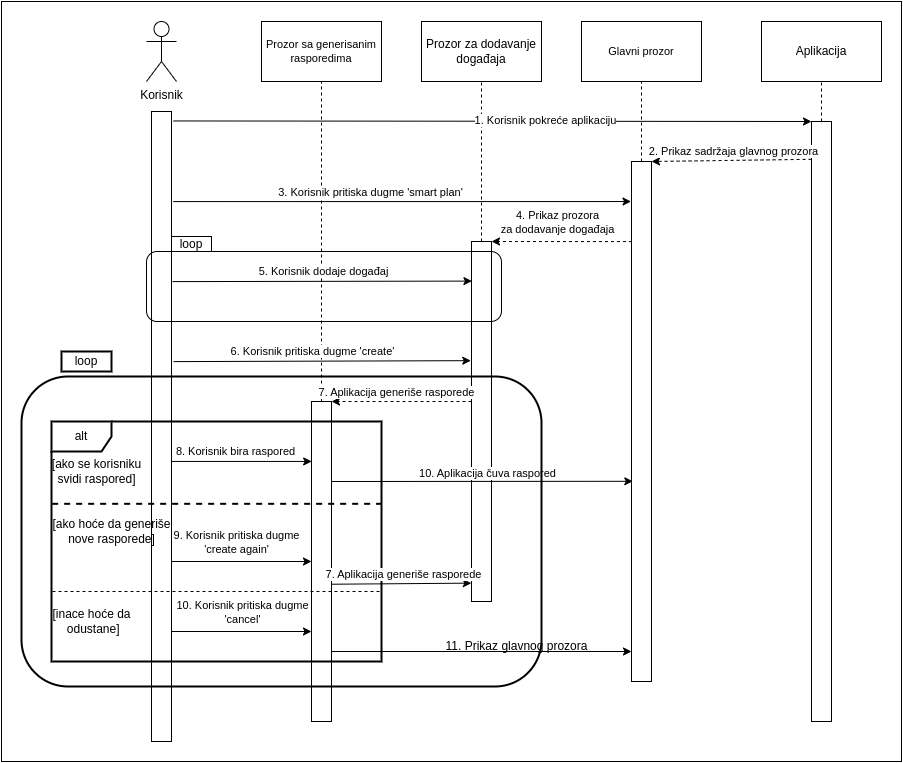

The diagram above was exported from draw.io. Its source (the exported page's mxGraphModel, read from the mxfile embedded in the PNG):
<mxGraphModel dx="2284" dy="799" grid="1" gridSize="10" guides="1" tooltips="1" connect="1" arrows="1" fold="1" page="1" pageScale="1" pageWidth="850" pageHeight="1100" math="0" shadow="0">
  <root>
    <mxCell id="0" />
    <mxCell id="1" parent="0" />
    <mxCell id="SfPmuoAr8hzWgJLUk2lE-54" value="" style="rounded=0;whiteSpace=wrap;html=1;fillColor=none;" parent="1" vertex="1">
      <mxGeometry x="-60" width="900" height="760" as="geometry" />
    </mxCell>
    <mxCell id="3XUADEzdGJmMBm6TumV_-1" value="Korisnik" style="shape=umlActor;verticalLabelPosition=bottom;verticalAlign=top;html=1;outlineConnect=0;" parent="1" vertex="1">
      <mxGeometry x="85" y="20" width="30" height="60" as="geometry" />
    </mxCell>
    <mxCell id="3XUADEzdGJmMBm6TumV_-2" value="" style="rounded=0;whiteSpace=wrap;html=1;" parent="1" vertex="1">
      <mxGeometry x="90" y="110" width="20" height="630" as="geometry" />
    </mxCell>
    <mxCell id="3XUADEzdGJmMBm6TumV_-9" value="" style="rounded=0;whiteSpace=wrap;html=1;" parent="1" vertex="1">
      <mxGeometry x="750" y="120" width="20" height="600" as="geometry" />
    </mxCell>
    <mxCell id="3XUADEzdGJmMBm6TumV_-11" value="Aplikacija" style="rounded=0;whiteSpace=wrap;html=1;" parent="1" vertex="1">
      <mxGeometry x="700" y="20" width="120" height="60" as="geometry" />
    </mxCell>
    <mxCell id="3XUADEzdGJmMBm6TumV_-14" value="" style="endArrow=none;html=1;rounded=0;entryX=0.5;entryY=1;entryDx=0;entryDy=0;dashed=1;" parent="1" source="3XUADEzdGJmMBm6TumV_-9" target="3XUADEzdGJmMBm6TumV_-11" edge="1">
      <mxGeometry width="50" height="50" relative="1" as="geometry">
        <mxPoint x="650" y="180" as="sourcePoint" />
        <mxPoint x="791" y="92" as="targetPoint" />
      </mxGeometry>
    </mxCell>
    <mxCell id="3XUADEzdGJmMBm6TumV_-20" value="Prozor za dodavanje događaja" style="rounded=0;whiteSpace=wrap;html=1;" parent="1" vertex="1">
      <mxGeometry x="360" y="20" width="120" height="60" as="geometry" />
    </mxCell>
    <mxCell id="3XUADEzdGJmMBm6TumV_-21" value="" style="rounded=0;whiteSpace=wrap;html=1;" parent="1" vertex="1">
      <mxGeometry x="410" y="240" width="20" height="360" as="geometry" />
    </mxCell>
    <mxCell id="3XUADEzdGJmMBm6TumV_-27" value="" style="endArrow=none;dashed=1;html=1;rounded=0;labelBackgroundColor=default;strokeColor=default;align=center;verticalAlign=middle;fontFamily=Helvetica;fontSize=11;fontColor=default;shape=connector;entryX=0.5;entryY=1;entryDx=0;entryDy=0;exitX=0.5;exitY=0;exitDx=0;exitDy=0;" parent="1" source="3XUADEzdGJmMBm6TumV_-21" target="3XUADEzdGJmMBm6TumV_-20" edge="1">
      <mxGeometry width="50" height="50" relative="1" as="geometry">
        <mxPoint x="450" y="410" as="sourcePoint" />
        <mxPoint x="500" y="360" as="targetPoint" />
      </mxGeometry>
    </mxCell>
    <mxCell id="3XUADEzdGJmMBm6TumV_-32" value="Glavni prozor" style="rounded=0;whiteSpace=wrap;html=1;fontFamily=Helvetica;fontSize=11;fontColor=default;" parent="1" vertex="1">
      <mxGeometry x="520" y="20" width="120" height="60" as="geometry" />
    </mxCell>
    <mxCell id="3XUADEzdGJmMBm6TumV_-33" value="" style="rounded=0;whiteSpace=wrap;html=1;" parent="1" vertex="1">
      <mxGeometry x="570" y="160" width="20" height="520" as="geometry" />
    </mxCell>
    <mxCell id="3XUADEzdGJmMBm6TumV_-34" value="" style="endArrow=none;dashed=1;html=1;rounded=0;labelBackgroundColor=default;strokeColor=default;align=center;verticalAlign=middle;fontFamily=Helvetica;fontSize=11;fontColor=default;shape=connector;entryX=0.5;entryY=1;entryDx=0;entryDy=0;exitX=0.5;exitY=0;exitDx=0;exitDy=0;" parent="1" source="3XUADEzdGJmMBm6TumV_-33" target="3XUADEzdGJmMBm6TumV_-32" edge="1">
      <mxGeometry width="50" height="50" relative="1" as="geometry">
        <mxPoint x="450" y="410" as="sourcePoint" />
        <mxPoint x="500" y="360" as="targetPoint" />
      </mxGeometry>
    </mxCell>
    <mxCell id="3XUADEzdGJmMBm6TumV_-47" value="" style="rounded=0;whiteSpace=wrap;html=1;" parent="1" vertex="1">
      <mxGeometry x="250" y="400" width="20" height="320" as="geometry" />
    </mxCell>
    <mxCell id="3XUADEzdGJmMBm6TumV_-50" value="Prozor sa generisanim rasporedima" style="rounded=0;whiteSpace=wrap;html=1;fontFamily=Helvetica;fontSize=11;fontColor=default;" parent="1" vertex="1">
      <mxGeometry x="200" y="20" width="120" height="60" as="geometry" />
    </mxCell>
    <mxCell id="3XUADEzdGJmMBm6TumV_-51" value="" style="endArrow=none;dashed=1;html=1;rounded=0;labelBackgroundColor=default;strokeColor=default;align=center;verticalAlign=middle;fontFamily=Helvetica;fontSize=11;fontColor=default;shape=connector;entryX=0.5;entryY=1;entryDx=0;entryDy=0;exitX=0.5;exitY=0;exitDx=0;exitDy=0;" parent="1" source="3XUADEzdGJmMBm6TumV_-47" target="3XUADEzdGJmMBm6TumV_-50" edge="1">
      <mxGeometry width="50" height="50" relative="1" as="geometry">
        <mxPoint x="520" y="480" as="sourcePoint" />
        <mxPoint x="570" y="430" as="targetPoint" />
      </mxGeometry>
    </mxCell>
    <mxCell id="SfPmuoAr8hzWgJLUk2lE-5" value="" style="endArrow=classic;html=1;rounded=0;entryX=1;entryY=0;entryDx=0;entryDy=0;exitX=0.003;exitY=0.063;exitDx=0;exitDy=0;exitPerimeter=0;dashed=1;" parent="1" source="3XUADEzdGJmMBm6TumV_-9" target="3XUADEzdGJmMBm6TumV_-33" edge="1">
      <mxGeometry width="50" height="50" relative="1" as="geometry">
        <mxPoint x="600" y="470" as="sourcePoint" />
        <mxPoint x="650" y="420" as="targetPoint" />
      </mxGeometry>
    </mxCell>
    <mxCell id="SfPmuoAr8hzWgJLUk2lE-8" value="2. Prikaz sadržaja glavnog prozora" style="edgeLabel;html=1;align=center;verticalAlign=middle;resizable=0;points=[];" parent="SfPmuoAr8hzWgJLUk2lE-5" vertex="1" connectable="0">
      <mxGeometry x="-0.2263" y="-1" relative="1" as="geometry">
        <mxPoint x="-17" y="-8" as="offset" />
      </mxGeometry>
    </mxCell>
    <mxCell id="SfPmuoAr8hzWgJLUk2lE-6" value="" style="endArrow=classic;html=1;rounded=0;exitX=1.093;exitY=0.015;exitDx=0;exitDy=0;exitPerimeter=0;entryX=0;entryY=0;entryDx=0;entryDy=0;" parent="1" source="3XUADEzdGJmMBm6TumV_-2" target="3XUADEzdGJmMBm6TumV_-9" edge="1">
      <mxGeometry width="50" height="50" relative="1" as="geometry">
        <mxPoint x="430" y="180" as="sourcePoint" />
        <mxPoint x="480" y="130" as="targetPoint" />
      </mxGeometry>
    </mxCell>
    <mxCell id="SfPmuoAr8hzWgJLUk2lE-7" value="1. Korisnik pokreće aplikaciju" style="edgeLabel;html=1;align=center;verticalAlign=middle;resizable=0;points=[];" parent="SfPmuoAr8hzWgJLUk2lE-6" vertex="1" connectable="0">
      <mxGeometry x="0.1664" y="1" relative="1" as="geometry">
        <mxPoint as="offset" />
      </mxGeometry>
    </mxCell>
    <mxCell id="SfPmuoAr8hzWgJLUk2lE-9" value="" style="endArrow=classic;html=1;rounded=0;exitX=1.084;exitY=0.143;exitDx=0;exitDy=0;exitPerimeter=0;entryX=-0.024;entryY=0.077;entryDx=0;entryDy=0;entryPerimeter=0;" parent="1" source="3XUADEzdGJmMBm6TumV_-2" target="3XUADEzdGJmMBm6TumV_-33" edge="1">
      <mxGeometry width="50" height="50" relative="1" as="geometry">
        <mxPoint x="450" y="340" as="sourcePoint" />
        <mxPoint x="500" y="290" as="targetPoint" />
      </mxGeometry>
    </mxCell>
    <mxCell id="SfPmuoAr8hzWgJLUk2lE-10" value="3. Korisnik pritiska dugme 'smart plan'" style="edgeLabel;html=1;align=center;verticalAlign=middle;resizable=0;points=[];" parent="SfPmuoAr8hzWgJLUk2lE-9" vertex="1" connectable="0">
      <mxGeometry x="-0.1378" y="2" relative="1" as="geometry">
        <mxPoint y="-8" as="offset" />
      </mxGeometry>
    </mxCell>
    <mxCell id="SfPmuoAr8hzWgJLUk2lE-11" value="" style="endArrow=classic;html=1;rounded=0;entryX=1;entryY=0;entryDx=0;entryDy=0;exitX=0.022;exitY=0.154;exitDx=0;exitDy=0;exitPerimeter=0;dashed=1;" parent="1" source="3XUADEzdGJmMBm6TumV_-33" target="3XUADEzdGJmMBm6TumV_-21" edge="1">
      <mxGeometry width="50" height="50" relative="1" as="geometry">
        <mxPoint x="540" y="240" as="sourcePoint" />
        <mxPoint x="610" y="260" as="targetPoint" />
      </mxGeometry>
    </mxCell>
    <mxCell id="SfPmuoAr8hzWgJLUk2lE-12" value="4. Prikaz prozora&lt;br&gt;za dodavanje događaja" style="edgeLabel;html=1;align=center;verticalAlign=middle;resizable=0;points=[];" parent="SfPmuoAr8hzWgJLUk2lE-11" vertex="1" connectable="0">
      <mxGeometry x="0.12" relative="1" as="geometry">
        <mxPoint x="4" y="-20" as="offset" />
      </mxGeometry>
    </mxCell>
    <mxCell id="SfPmuoAr8hzWgJLUk2lE-14" value="" style="endArrow=classic;html=1;rounded=0;exitX=1.05;exitY=0.27;exitDx=0;exitDy=0;exitPerimeter=0;entryX=0.021;entryY=0.11;entryDx=0;entryDy=0;entryPerimeter=0;" parent="1" source="3XUADEzdGJmMBm6TumV_-2" target="3XUADEzdGJmMBm6TumV_-21" edge="1">
      <mxGeometry width="50" height="50" relative="1" as="geometry">
        <mxPoint x="640" y="300" as="sourcePoint" />
        <mxPoint x="410" y="340" as="targetPoint" />
      </mxGeometry>
    </mxCell>
    <mxCell id="SfPmuoAr8hzWgJLUk2lE-15" value="5. Korisnik dodaje događaj" style="edgeLabel;html=1;align=center;verticalAlign=middle;resizable=0;points=[];" parent="SfPmuoAr8hzWgJLUk2lE-14" vertex="1" connectable="0">
      <mxGeometry x="0.0023" y="-2" relative="1" as="geometry">
        <mxPoint y="-12" as="offset" />
      </mxGeometry>
    </mxCell>
    <mxCell id="SfPmuoAr8hzWgJLUk2lE-20" value="loop" style="rounded=0;whiteSpace=wrap;html=1;" parent="1" vertex="1">
      <mxGeometry x="110" y="235" width="40" height="15" as="geometry" />
    </mxCell>
    <mxCell id="SfPmuoAr8hzWgJLUk2lE-21" value="" style="endArrow=classic;html=1;rounded=0;exitX=1.1;exitY=0.397;exitDx=0;exitDy=0;exitPerimeter=0;entryX=-0.036;entryY=0.331;entryDx=0;entryDy=0;entryPerimeter=0;" parent="1" source="3XUADEzdGJmMBm6TumV_-2" target="3XUADEzdGJmMBm6TumV_-21" edge="1">
      <mxGeometry width="50" height="50" relative="1" as="geometry">
        <mxPoint x="480" y="410" as="sourcePoint" />
        <mxPoint x="370" y="360" as="targetPoint" />
      </mxGeometry>
    </mxCell>
    <mxCell id="SfPmuoAr8hzWgJLUk2lE-22" value="6. Korisnik pritiska dugme 'create'" style="edgeLabel;html=1;align=center;verticalAlign=middle;resizable=0;points=[];" parent="SfPmuoAr8hzWgJLUk2lE-21" vertex="1" connectable="0">
      <mxGeometry x="0.1059" relative="1" as="geometry">
        <mxPoint x="-25" y="-10" as="offset" />
      </mxGeometry>
    </mxCell>
    <mxCell id="SfPmuoAr8hzWgJLUk2lE-23" value="" style="endArrow=classic;html=1;rounded=0;entryX=1;entryY=0;entryDx=0;entryDy=0;dashed=1;" parent="1" target="3XUADEzdGJmMBm6TumV_-47" edge="1">
      <mxGeometry width="50" height="50" relative="1" as="geometry">
        <mxPoint x="410" y="400" as="sourcePoint" />
        <mxPoint x="370" y="470" as="targetPoint" />
        <Array as="points" />
      </mxGeometry>
    </mxCell>
    <mxCell id="SfPmuoAr8hzWgJLUk2lE-26" value="7. Aplikacija generiše rasporede" style="edgeLabel;html=1;align=center;verticalAlign=middle;resizable=0;points=[];" parent="SfPmuoAr8hzWgJLUk2lE-23" vertex="1" connectable="0">
      <mxGeometry x="-0.0959" y="-1" relative="1" as="geometry">
        <mxPoint x="-13" y="-9" as="offset" />
      </mxGeometry>
    </mxCell>
    <mxCell id="SfPmuoAr8hzWgJLUk2lE-27" value="" style="endArrow=classic;html=1;rounded=0;exitX=0.288;exitY=0.274;exitDx=0;exitDy=0;exitPerimeter=0;entryX=0.558;entryY=0.274;entryDx=0;entryDy=0;entryPerimeter=0;" parent="1" source="SfPmuoAr8hzWgJLUk2lE-42" target="SfPmuoAr8hzWgJLUk2lE-42" edge="1">
      <mxGeometry width="50" height="50" relative="1" as="geometry">
        <mxPoint x="110" y="440" as="sourcePoint" />
        <mxPoint x="250" y="480" as="targetPoint" />
      </mxGeometry>
    </mxCell>
    <mxCell id="SfPmuoAr8hzWgJLUk2lE-28" value="8. Korisnik bira raspored" style="edgeLabel;html=1;align=center;verticalAlign=middle;resizable=0;points=[];" parent="SfPmuoAr8hzWgJLUk2lE-27" vertex="1" connectable="0">
      <mxGeometry x="-0.3688" y="2" relative="1" as="geometry">
        <mxPoint x="20" y="-8" as="offset" />
      </mxGeometry>
    </mxCell>
    <mxCell id="SfPmuoAr8hzWgJLUk2lE-30" value="alt" style="shape=umlFrame;whiteSpace=wrap;html=1;pointerEvents=0;strokeWidth=2;" parent="1" vertex="1">
      <mxGeometry x="-10" y="420" width="330" height="240" as="geometry" />
    </mxCell>
    <mxCell id="SfPmuoAr8hzWgJLUk2lE-33" value="[ako se korisniku&lt;br&gt;svidi raspored]" style="text;html=1;align=center;verticalAlign=middle;resizable=0;points=[];autosize=1;strokeColor=none;fillColor=none;" parent="1" vertex="1">
      <mxGeometry x="-20" y="450" width="110" height="40" as="geometry" />
    </mxCell>
    <mxCell id="SfPmuoAr8hzWgJLUk2lE-34" value="" style="endArrow=none;dashed=1;html=1;rounded=0;exitX=0.002;exitY=0.343;exitDx=0;exitDy=0;exitPerimeter=0;entryX=1;entryY=0.343;entryDx=0;entryDy=0;entryPerimeter=0;strokeWidth=2;" parent="1" source="SfPmuoAr8hzWgJLUk2lE-30" target="SfPmuoAr8hzWgJLUk2lE-30" edge="1">
      <mxGeometry width="50" height="50" relative="1" as="geometry">
        <mxPoint x="210" y="520" as="sourcePoint" />
        <mxPoint x="260" y="470" as="targetPoint" />
      </mxGeometry>
    </mxCell>
    <mxCell id="SfPmuoAr8hzWgJLUk2lE-35" value="[ako hoće da generiše&lt;br&gt;nove rasporede]" style="text;html=1;align=center;verticalAlign=middle;resizable=0;points=[];autosize=1;strokeColor=none;fillColor=none;" parent="1" vertex="1">
      <mxGeometry x="-20" y="510" width="140" height="40" as="geometry" />
    </mxCell>
    <mxCell id="SfPmuoAr8hzWgJLUk2lE-36" value="" style="endArrow=classic;html=1;rounded=0;" parent="1" edge="1">
      <mxGeometry width="50" height="50" relative="1" as="geometry">
        <mxPoint x="110" y="560" as="sourcePoint" />
        <mxPoint x="250" y="560" as="targetPoint" />
      </mxGeometry>
    </mxCell>
    <mxCell id="SfPmuoAr8hzWgJLUk2lE-37" value="9. Korisnik pritiska dugme&lt;br&gt;'create again'" style="edgeLabel;html=1;align=center;verticalAlign=middle;resizable=0;points=[];" parent="SfPmuoAr8hzWgJLUk2lE-36" vertex="1" connectable="0">
      <mxGeometry x="-0.1237" y="2" relative="1" as="geometry">
        <mxPoint x="3" y="-18" as="offset" />
      </mxGeometry>
    </mxCell>
    <mxCell id="SfPmuoAr8hzWgJLUk2lE-38" value="" style="endArrow=classic;html=1;rounded=0;entryX=0.065;entryY=0.615;entryDx=0;entryDy=0;entryPerimeter=0;exitX=1;exitY=0.25;exitDx=0;exitDy=0;" parent="1" source="3XUADEzdGJmMBm6TumV_-47" target="3XUADEzdGJmMBm6TumV_-33" edge="1">
      <mxGeometry width="50" height="50" relative="1" as="geometry">
        <mxPoint x="270" y="480" as="sourcePoint" />
        <mxPoint x="111" y="640" as="targetPoint" />
      </mxGeometry>
    </mxCell>
    <mxCell id="SfPmuoAr8hzWgJLUk2lE-39" value="10. Aplikacija čuva raspored" style="edgeLabel;html=1;align=center;verticalAlign=middle;resizable=0;points=[];" parent="SfPmuoAr8hzWgJLUk2lE-38" vertex="1" connectable="0">
      <mxGeometry x="0.0846" y="-1" relative="1" as="geometry">
        <mxPoint x="-8" y="-9" as="offset" />
      </mxGeometry>
    </mxCell>
    <mxCell id="SfPmuoAr8hzWgJLUk2lE-40" value="" style="endArrow=classic;html=1;rounded=0;entryX=-0.01;entryY=0.949;entryDx=0;entryDy=0;entryPerimeter=0;exitX=1.017;exitY=0.571;exitDx=0;exitDy=0;exitPerimeter=0;" parent="1" source="3XUADEzdGJmMBm6TumV_-47" target="3XUADEzdGJmMBm6TumV_-21" edge="1">
      <mxGeometry width="50" height="50" relative="1" as="geometry">
        <mxPoint x="271" y="600" as="sourcePoint" />
        <mxPoint x="360" y="560" as="targetPoint" />
        <Array as="points" />
      </mxGeometry>
    </mxCell>
    <mxCell id="SfPmuoAr8hzWgJLUk2lE-41" value="7. Aplikacija generiše rasporede" style="edgeLabel;html=1;align=center;verticalAlign=middle;resizable=0;points=[];" parent="SfPmuoAr8hzWgJLUk2lE-40" vertex="1" connectable="0">
      <mxGeometry x="0.0188" relative="1" as="geometry">
        <mxPoint y="-10" as="offset" />
      </mxGeometry>
    </mxCell>
    <mxCell id="SfPmuoAr8hzWgJLUk2lE-43" value="loop" style="rounded=0;whiteSpace=wrap;html=1;strokeWidth=2;" parent="1" vertex="1">
      <mxGeometry y="350" width="50" height="20" as="geometry" />
    </mxCell>
    <mxCell id="SfPmuoAr8hzWgJLUk2lE-46" value="" style="endArrow=none;dashed=1;html=1;rounded=0;exitX=0.002;exitY=0.343;exitDx=0;exitDy=0;exitPerimeter=0;entryX=1;entryY=0.343;entryDx=0;entryDy=0;entryPerimeter=0;" parent="1" edge="1">
      <mxGeometry width="50" height="50" relative="1" as="geometry">
        <mxPoint x="-9" y="590" as="sourcePoint" />
        <mxPoint x="320" y="590" as="targetPoint" />
      </mxGeometry>
    </mxCell>
    <mxCell id="SfPmuoAr8hzWgJLUk2lE-47" value="[inace hoće da&lt;br&gt;&amp;nbsp;odustane]" style="text;html=1;align=center;verticalAlign=middle;resizable=0;points=[];autosize=1;strokeColor=none;fillColor=none;" parent="1" vertex="1">
      <mxGeometry x="-20" y="600" width="100" height="40" as="geometry" />
    </mxCell>
    <mxCell id="SfPmuoAr8hzWgJLUk2lE-48" value="" style="endArrow=classic;html=1;rounded=0;" parent="1" edge="1">
      <mxGeometry width="50" height="50" relative="1" as="geometry">
        <mxPoint x="110" y="630" as="sourcePoint" />
        <mxPoint x="250" y="630" as="targetPoint" />
      </mxGeometry>
    </mxCell>
    <mxCell id="SfPmuoAr8hzWgJLUk2lE-49" value="10. Korisnik pritiska dugme&lt;br&gt;'cancel'" style="edgeLabel;html=1;align=center;verticalAlign=middle;resizable=0;points=[];" parent="SfPmuoAr8hzWgJLUk2lE-48" vertex="1" connectable="0">
      <mxGeometry x="-0.1873" y="2" relative="1" as="geometry">
        <mxPoint x="13" y="-18" as="offset" />
      </mxGeometry>
    </mxCell>
    <mxCell id="SfPmuoAr8hzWgJLUk2lE-50" value="" style="endArrow=classic;html=1;rounded=0;" parent="1" edge="1">
      <mxGeometry width="50" height="50" relative="1" as="geometry">
        <mxPoint x="270" y="650" as="sourcePoint" />
        <mxPoint x="570" y="650" as="targetPoint" />
      </mxGeometry>
    </mxCell>
    <mxCell id="SfPmuoAr8hzWgJLUk2lE-51" value="11. Prikaz glavnog prozora" style="text;html=1;align=center;verticalAlign=middle;resizable=0;points=[];autosize=1;strokeColor=none;fillColor=none;" parent="1" vertex="1">
      <mxGeometry x="370" y="630" width="170" height="30" as="geometry" />
    </mxCell>
    <mxCell id="SfPmuoAr8hzWgJLUk2lE-16" value="" style="rounded=1;whiteSpace=wrap;html=1;fillColor=none;" parent="1" vertex="1">
      <mxGeometry x="85" y="250" width="355" height="70" as="geometry" />
    </mxCell>
    <mxCell id="SfPmuoAr8hzWgJLUk2lE-42" value="" style="rounded=1;whiteSpace=wrap;html=1;fillColor=none;strokeWidth=2;" parent="1" vertex="1">
      <mxGeometry x="-40" y="375" width="520" height="310" as="geometry" />
    </mxCell>
  </root>
</mxGraphModel>